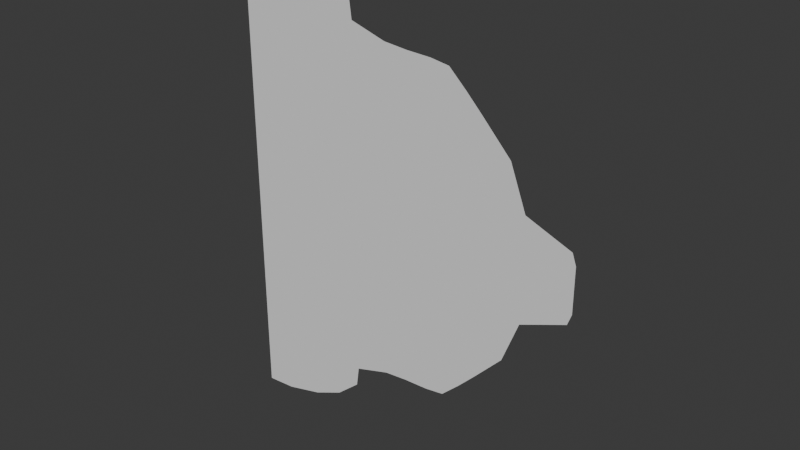 # Source: Spaceships.blend  (saved by Blender 4.3.34; exported with 4.5.12 LTS)
import bpy
from mathutils import Matrix  # noqa: F401  (used for matrix-valued properties, if any)

bpy.ops.wm.read_factory_settings(use_empty=True)
scene = bpy.context.scene
scene.name = 'DefenderCollider'

# ---- collections
col_collection = bpy.data.collections.new('Collection'); scene.collection.children.link(col_collection)

# ---- world
world_world_002 = bpy.data.worlds.new('World.002'); scene.world = world_world_002
world_world_002.use_nodes = True; world_world_002.node_tree.nodes.clear()
_N = world_world_002.node_tree.nodes; _L = world_world_002.node_tree.links
n0 = _N.new('ShaderNodeOutputWorld'); n0.name = 'World Output'; n0.location = (300, 300)
n1 = _N.new('ShaderNodeBackground'); n1.name = 'Background'; n1.location = (10, 300)
n1.inputs[0].default_value = (0.05088, 0.05088, 0.05088, 1.0)
_L.new(n1.outputs[0], n0.inputs[0])
n0.is_active_output = True
world_world_002.color = (0.05088, 0.05088, 0.05088)
world_world_002.sun_shadow_jitter_overblur = 0.0

# ---- meshes
me_defendercollider = bpy.data.meshes.new('DefenderCollider')
me_defendercollider.from_pydata([(35.21, 2.603e-07, -3.926), (35.21, 2.603e-07, 2.659e-06), (34.51, -3.31e-07, -5.876), (34.51, -3.31e-07, 2.606e-06), (30.61, 2.586e-07, -7.412), (30.61, 2.586e-07, 2.311e-06), (26.49, 1.836e-07, -9.054), (26.49, 1.836e-07, 2e-06), (23.62, -8.053e-08, -16.6), (23.62, -8.053e-08, 1.783e-06), (18.57, -1.524e-08, -21.98), (18.57, -1.524e-08, 1.402e-06), (15.62, -2.665e-07, -25.01), (15.62, -2.665e-07, 1.179e-06), (12.46, 2.097e-07, -28.01), (12.46, 2.097e-07, 9.409e-07), (9.147, 1.316e-08, -28.51), (9.147, 1.316e-08, 6.906e-07), (4.803, -2.802e-08, -28.7), (4.803, -2.802e-08, 3.626e-07), (0.4933, -7.449e-08, -29.13), (0.4933, -7.449e-08, 3.725e-08), (-5.835, 1.839e-07, -31.09), (-5.835, 1.839e-07, -4.405e-07), (-6.307, 2.551e-07, -34.66), (-6.307, 2.551e-07, -4.761e-07), (-10.61, 2.072e-07, -38.37), (-10.61, 2.072e-07, -8.008e-07), (-16.09, 3.374e-07, -40.86), (-16.09, 3.374e-07, -1.214e-06), (-22.9, -2.821e-08, -42.66), (-22.9, -2.821e-08, -1.729e-06), (-28.19, 7.304e-08, -43.04), (-28.19, 7.304e-08, -2.128e-06), (35.21, 2.603e-07, 3.926), (34.51, -3.31e-07, 5.876), (30.61, 2.586e-07, 7.412), (26.49, 1.836e-07, 9.054), (23.62, -8.053e-08, 16.6), (18.57, -1.524e-08, 21.98), (15.62, -2.665e-07, 25.01), (12.46, 2.097e-07, 28.01), (9.147, 1.316e-08, 28.51), (4.803, -2.802e-08, 28.7), (0.4933, -7.449e-08, 29.13), (-5.835, 1.839e-07, 31.09), (-6.307, 2.551e-07, 34.66), (-10.61, 2.072e-07, 38.37), (-16.09, 3.374e-07, 40.86), (-22.9, -2.821e-08, 42.66), (-28.19, 7.304e-08, 43.04)], [], [(1, 3, 2, 0), (2, 3, 5, 4), (4, 5, 7, 6), (6, 7, 9, 8), (8, 9, 11, 10), (10, 11, 13, 12), (12, 13, 15, 14), (14, 15, 17, 16), (16, 17, 19, 18), (18, 19, 21, 20), (20, 21, 23, 22), (22, 23, 25, 24), (24, 25, 27, 26), (26, 27, 29, 28), (28, 29, 31, 30), (30, 31, 33, 32), (1, 34, 35, 3), (35, 36, 5, 3), (36, 37, 7, 5), (37, 38, 9, 7), (38, 39, 11, 9), (39, 40, 13, 11), (40, 41, 15, 13), (41, 42, 17, 15), (42, 43, 19, 17), (43, 44, 21, 19), (44, 45, 23, 21), (45, 46, 25, 23), (46, 47, 27, 25), (47, 48, 29, 27), (48, 49, 31, 29), (49, 50, 33, 31)])
_uv = me_defendercollider.uv_layers.new(name='map1')
_uv.uv.foreach_set('vector', [0.0, 0.0, 0.0, 0.0, 0.0, 0.0, 0.0, 0.0, 0.0, 0.0, 0.0, 0.0, 0.0, 0.0, 0.0, 0.0, 0.0, 0.0, 0.0, 0.0, 0.0, 0.0, 0.0, 0.0, 0.0, 0.0, 0.0, 0.0, 0.0, 0.0, 0.0, 0.0, 0.0, 0.0, 0.0, 0.0, 0.0, 0.0, 0.0, 0.0, 0.0, 0.0, 0.0, 0.0, 0.0, 0.0, 0.0, 0.0, 0.0, 0.0, 0.0, 0.0, 0.0, 0.0, 0.0, 0.0, 0.0, 0.0, 0.0, 0.0, 0.0, 0.0, 0.0, 0.0, 0.0, 0.0, 0.0, 0.0, 0.0, 0.0, 0.0, 0.0, 0.0, 0.0, 0.0, 0.0, 0.0, 0.0, 0.0, 0.0, 0.0, 0.0, 0.0, 0.0, 0.0, 0.0, 0.0, 0.0, 0.0, 0.0, 0.0, 0.0, 0.0, 0.0, 0.0, 0.0, 0.0, 0.0, 0.0, 0.0, 0.0, 0.0, 0.0, 0.0, 0.0, 0.0, 0.0, 0.0, 0.0, 0.0, 0.0, 0.0, 0.0, 0.0, 0.0, 0.0, 0.0, 0.0, 0.0, 0.0, 0.0, 0.0, 0.0, 0.0, 0.0, 0.0, 0.0, 0.0, 0.0, 0.0, 0.0, 0.0, 0.0, 0.0, 0.0, 0.0, 0.0, 0.0, 0.0, 0.0, 0.0, 0.0, 0.0, 0.0, 0.0, 0.0, 0.0, 0.0, 0.0, 0.0, 0.0, 0.0, 0.0, 0.0, 0.0, 0.0, 0.0, 0.0, 0.0, 0.0, 0.0, 0.0, 0.0, 0.0, 0.0, 0.0, 0.0, 0.0, 0.0, 0.0, 0.0, 0.0, 0.0, 0.0, 0.0, 0.0, 0.0, 0.0, 0.0, 0.0, 0.0, 0.0, 0.0, 0.0, 0.0, 0.0, 0.0, 0.0, 0.0, 0.0, 0.0, 0.0, 0.0, 0.0, 0.0, 0.0, 0.0, 0.0, 0.0, 0.0, 0.0, 0.0, 0.0, 0.0, 0.0, 0.0, 0.0, 0.0, 0.0, 0.0, 0.0, 0.0, 0.0, 0.0, 0.0, 0.0, 0.0, 0.0, 0.0, 0.0, 0.0, 0.0, 0.0, 0.0, 0.0, 0.0, 0.0, 0.0, 0.0, 0.0, 0.0, 0.0, 0.0, 0.0, 0.0, 0.0, 0.0, 0.0, 0.0, 0.0, 0.0, 0.0, 0.0, 0.0, 0.0, 0.0, 0.0, 0.0, 0.0, 0.0, 0.0, 0.0, 0.0, 0.0, 0.0, 0.0])
me_defendercollider.update()
me_defendercollider.normals_split_custom_set([tuple(v) for v in zip(*[iter([8.426e-07, -1.0, -5.894e-13, 8.426e-07, -1.0, -5.894e-13, 8.426e-07, -1.0, -5.894e-13, 8.426e-07, -1.0, -5.894e-13, -1.51e-07, -1.0, 1.377e-13, -1.51e-07, -1.0, 1.377e-13, -1.51e-07, -1.0, 1.377e-13, -1.51e-07, -1.0, 1.377e-13, 1.818e-08, -1.0, 5.697e-14, 1.818e-08, -1.0, 5.697e-14, 1.818e-08, -1.0, 5.697e-14, 1.818e-08, -1.0, 5.697e-14, 9.212e-08, -1.0, 5.864e-14, 9.212e-08, -1.0, 5.864e-14, 9.212e-08, -1.0, 5.864e-14, 9.212e-08, -1.0, 5.864e-14, -1.293e-08, -1.0, 3.327e-14, -1.293e-08, -1.0, 3.327e-14, -1.293e-08, -1.0, 3.327e-14, -1.293e-08, -1.0, 3.327e-14, 8.509e-08, -1.0, 3.316e-14, 8.509e-08, -1.0, 3.316e-14, 8.509e-08, -1.0, 3.316e-14, 8.509e-08, -1.0, 3.316e-14, -1.51e-07, -1.0, 1.672e-14, -1.51e-07, -1.0, 1.672e-14, -1.51e-07, -1.0, 1.672e-14, -1.51e-07, -1.0, 1.672e-14, 5.927e-08, -1.0, 2.764e-14, 5.927e-08, -1.0, 2.764e-14, 5.927e-08, -1.0, 2.764e-14, 5.927e-08, -1.0, 2.764e-14, 9.479e-09, -1.0, 2.395e-14, 9.479e-09, -1.0, 2.395e-14, 9.479e-09, -1.0, 2.395e-14, 9.479e-09, -1.0, 2.395e-14, 1.078e-08, -1.0, 2.388e-14, 1.078e-08, -1.0, 2.388e-14, 1.078e-08, -1.0, 2.388e-14, 1.078e-08, -1.0, 2.388e-14, -4.083e-08, -1.0, 1.828e-14, -4.083e-08, -1.0, 1.828e-14, -4.083e-08, -1.0, 1.828e-14, -4.083e-08, -1.0, 1.828e-14, -1.51e-07, -1.0, 6.995e-15, -1.51e-07, -1.0, 6.995e-15, -1.51e-07, -1.0, 6.995e-15, -1.51e-07, -1.0, 6.995e-15, 1.115e-08, -1.0, 1.577e-14, 1.115e-08, -1.0, 1.577e-14, 1.115e-08, -1.0, 1.577e-14, 1.115e-08, -1.0, 1.577e-14, -2.376e-08, -1.0, 1.083e-14, -2.376e-08, -1.0, 1.083e-14, -2.376e-08, -1.0, 1.083e-14, -2.376e-08, -1.0, 1.083e-14, 5.367e-08, -1.0, 1.338e-14, 5.367e-08, -1.0, 1.338e-14, 5.367e-08, -1.0, 1.338e-14, 5.367e-08, -1.0, 1.338e-14, -1.915e-08, -1.0, 1.077e-14, -1.915e-08, -1.0, 1.077e-14, -1.915e-08, -1.0, 1.077e-14, -1.915e-08, -1.0, 1.077e-14, 8.426e-07, -1.0, 5.893e-13, 8.426e-07, -1.0, 5.893e-13, 8.426e-07, -1.0, 5.893e-13, 8.426e-07, -1.0, 5.893e-13, -1.51e-07, -1.0, -1.375e-13, -1.51e-07, -1.0, -1.375e-13, -1.51e-07, -1.0, -1.375e-13, -1.51e-07, -1.0, -1.375e-13, 1.818e-08, -1.0, -5.697e-14, 1.818e-08, -1.0, -5.697e-14, 1.818e-08, -1.0, -5.697e-14, 1.818e-08, -1.0, -5.697e-14, 9.212e-08, -1.0, -5.176e-14, 9.212e-08, -1.0, -5.176e-14, 9.212e-08, -1.0, -5.176e-14, 9.212e-08, -1.0, -5.176e-14, -1.293e-08, -1.0, -3.53e-14, -1.293e-08, -1.0, -3.53e-14, -1.293e-08, -1.0, -3.53e-14, -1.293e-08, -1.0, -3.53e-14, 8.509e-08, -1.0, -2.089e-14, 8.509e-08, -1.0, -2.089e-14, 8.509e-08, -1.0, -2.089e-14, 8.509e-08, -1.0, -2.089e-14, -1.51e-07, -1.0, -3.306e-14, -1.51e-07, -1.0, -3.306e-14, -1.51e-07, -1.0, -3.306e-14, -1.51e-07, -1.0, -3.306e-14, 5.927e-08, -1.0, -2.063e-14, 5.927e-08, -1.0, -2.063e-14, 5.927e-08, -1.0, -2.063e-14, 5.927e-08, -1.0, -2.063e-14, 9.479e-09, -1.0, -2.261e-14, 9.479e-09, -1.0, -2.261e-14, 9.479e-09, -1.0, -2.261e-14, 9.479e-09, -1.0, -2.261e-14, 1.078e-08, -1.0, -2.235e-14, 1.078e-08, -1.0, -2.235e-14, 1.078e-08, -1.0, -2.235e-14, 1.078e-08, -1.0, -2.235e-14, -4.083e-08, -1.0, -2.446e-14, -4.083e-08, -1.0, -2.446e-14, -4.083e-08, -1.0, -2.446e-14, -4.083e-08, -1.0, -2.446e-14, -1.51e-07, -1.0, -3.115e-14, -1.51e-07, -1.0, -3.115e-14, -1.51e-07, -1.0, -3.115e-14, -1.51e-07, -1.0, -3.115e-14, 1.115e-08, -1.0, -1.448e-14, 1.115e-08, -1.0, -1.448e-14, 1.115e-08, -1.0, -1.448e-14, 1.115e-08, -1.0, -1.448e-14, -2.376e-08, -1.0, -1.466e-14, -2.376e-08, -1.0, -1.466e-14, -2.376e-08, -1.0, -1.466e-14, -2.376e-08, -1.0, -1.466e-14, 5.367e-08, -1.0, -5.994e-15, 5.367e-08, -1.0, -5.994e-15, 5.367e-08, -1.0, -5.994e-15, 5.367e-08, -1.0, -5.994e-15, -1.915e-08, -1.0, -1.333e-14, -1.915e-08, -1.0, -1.333e-14, -1.915e-08, -1.0, -1.333e-14, -1.915e-08, -1.0, -1.333e-14])] * 3)])

# ---- objects
ob_defendercollider = bpy.data.objects.new('DefenderCollider', me_defendercollider)

# ---- transforms, parenting, visibility, modifiers, constraints
ob_defendercollider.location = (0.0, 10.0, 0.0)
ob_defendercollider.color = (0.8, 0.8, 0.8, 1.0)

# ---- collection membership
col_collection.objects.link(ob_defendercollider)

# ---- scene / render settings (as saved in the file)
scene.frame_start = 1; scene.frame_end = 250; scene.frame_set(0)
scene.render.engine = 'BLENDER_EEVEE_NEXT'
bpy.context.view_layer.update()

# ---- added for rendering (the .blend has no active camera and no usable light): camera, sun
cam_auto = bpy.data.cameras.new('AutoCamera')
cam_auto.lens = 50.0
cam_auto.sensor_width = 36.0
cam_auto.clip_end = 1736.03
ob_auto_camera = bpy.data.objects.new('AutoCamera', cam_auto)
scene.collection.objects.link(ob_auto_camera)
ob_auto_camera.location = (102.433, -108.704, 79.1358)
ob_auto_camera.rotation_euler = (1.09748, -7.21219e-08, 0.694738)
scene.camera = ob_auto_camera
light_auto_sun = bpy.data.lights.new('AutoSun', 'SUN')
light_auto_sun.energy = 3.0
light_auto_sun.angle = 0.0523599
ob_auto_sun = bpy.data.objects.new('AutoSun', light_auto_sun)
scene.collection.objects.link(ob_auto_sun)
ob_auto_sun.rotation_euler = (0.872665, 0.174533, 0.523599)
bpy.context.view_layer.update()

